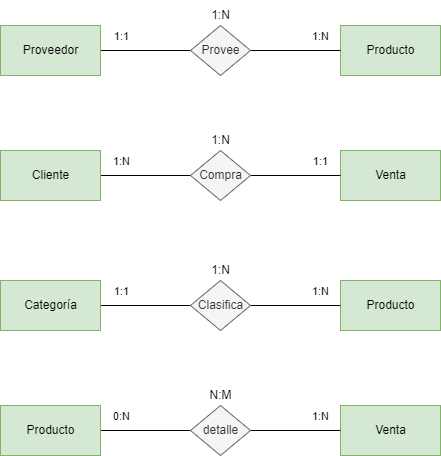

The diagram above was exported from draw.io. Its source (the exported page's mxGraphModel, read from the mxfile embedded in the PNG):
<mxGraphModel dx="1130" dy="683" grid="1" gridSize="10" guides="1" tooltips="1" connect="1" arrows="1" fold="1" page="1" pageScale="1" pageWidth="850" pageHeight="1100" math="0" shadow="0">
  <root>
    <mxCell id="0" />
    <mxCell id="1" parent="0" />
    <mxCell id="2" value="&lt;font color=&quot;#000000&quot;&gt;Producto&lt;/font&gt;" style="html=1;dashed=0;whitespace=wrap;fillColor=#d5e8d4;strokeColor=#82b366;" vertex="1" parent="1">
      <mxGeometry x="500" y="120" width="100" height="50" as="geometry" />
    </mxCell>
    <mxCell id="6" style="edgeStyle=none;html=1;exitX=1;exitY=0.5;exitDx=0;exitDy=0;entryX=0;entryY=0.5;entryDx=0;entryDy=0;endArrow=none;endFill=0;" edge="1" parent="1" source="3" target="2">
      <mxGeometry relative="1" as="geometry" />
    </mxCell>
    <mxCell id="14" value="&lt;span style=&quot;background-color: rgb(255, 255, 255);&quot;&gt;1:N&lt;/span&gt;" style="edgeLabel;html=1;align=center;verticalAlign=middle;resizable=0;points=[];fontColor=#000000;" vertex="1" connectable="0" parent="6">
      <mxGeometry x="0.5333" y="2" relative="1" as="geometry">
        <mxPoint y="-13" as="offset" />
      </mxGeometry>
    </mxCell>
    <mxCell id="5" style="edgeStyle=none;html=1;exitX=1;exitY=0.5;exitDx=0;exitDy=0;entryX=0;entryY=0.5;entryDx=0;entryDy=0;endArrow=none;endFill=0;" edge="1" parent="1" source="4" target="3">
      <mxGeometry relative="1" as="geometry" />
    </mxCell>
    <mxCell id="13" value="&lt;span style=&quot;background-color: rgb(255, 255, 255);&quot;&gt;1:1&lt;/span&gt;" style="edgeLabel;html=1;align=center;verticalAlign=middle;resizable=0;points=[];fontColor=#000000;" vertex="1" connectable="0" parent="5">
      <mxGeometry x="-0.5556" y="-2" relative="1" as="geometry">
        <mxPoint y="-17" as="offset" />
      </mxGeometry>
    </mxCell>
    <mxCell id="4" value="&lt;font color=&quot;#000000&quot;&gt;Proveedor&lt;/font&gt;" style="html=1;dashed=0;whitespace=wrap;fillColor=#d5e8d4;strokeColor=#82b366;" vertex="1" parent="1">
      <mxGeometry x="160" y="120" width="100" height="50" as="geometry" />
    </mxCell>
    <mxCell id="16" value="" style="group" vertex="1" connectable="0" parent="1">
      <mxGeometry x="350" y="95" width="60" height="75" as="geometry" />
    </mxCell>
    <mxCell id="3" value="Provee" style="shape=rhombus;html=1;dashed=0;whitespace=wrap;perimeter=rhombusPerimeter;fillColor=#f5f5f5;fontColor=#333333;strokeColor=#666666;" vertex="1" parent="16">
      <mxGeometry y="25" width="60" height="50" as="geometry" />
    </mxCell>
    <mxCell id="15" value="&lt;span style=&quot;background-color: rgb(255, 255, 255);&quot;&gt;1:N&lt;/span&gt;" style="text;html=1;align=center;verticalAlign=middle;resizable=0;points=[];autosize=1;strokeColor=none;fillColor=none;fontColor=#000000;" vertex="1" parent="16">
      <mxGeometry x="10" width="40" height="30" as="geometry" />
    </mxCell>
    <mxCell id="17" value="&lt;font color=&quot;#000000&quot;&gt;Venta&lt;/font&gt;" style="html=1;dashed=0;whitespace=wrap;fillColor=#d5e8d4;strokeColor=#82b366;" vertex="1" parent="1">
      <mxGeometry x="500" y="245" width="100" height="50" as="geometry" />
    </mxCell>
    <mxCell id="18" style="edgeStyle=none;html=1;exitX=1;exitY=0.5;exitDx=0;exitDy=0;entryX=0;entryY=0.5;entryDx=0;entryDy=0;endArrow=none;endFill=0;" edge="1" source="24" target="17" parent="1">
      <mxGeometry relative="1" as="geometry" />
    </mxCell>
    <mxCell id="19" value="&lt;span style=&quot;background-color: rgb(255, 255, 255);&quot;&gt;1:1&lt;/span&gt;" style="edgeLabel;html=1;align=center;verticalAlign=middle;resizable=0;points=[];fontColor=#000000;" vertex="1" connectable="0" parent="18">
      <mxGeometry x="0.5333" y="2" relative="1" as="geometry">
        <mxPoint y="-13" as="offset" />
      </mxGeometry>
    </mxCell>
    <mxCell id="20" style="edgeStyle=none;html=1;exitX=1;exitY=0.5;exitDx=0;exitDy=0;entryX=0;entryY=0.5;entryDx=0;entryDy=0;endArrow=none;endFill=0;" edge="1" source="22" target="24" parent="1">
      <mxGeometry relative="1" as="geometry" />
    </mxCell>
    <mxCell id="21" value="&lt;span style=&quot;background-color: rgb(255, 255, 255);&quot;&gt;1:N&lt;/span&gt;" style="edgeLabel;html=1;align=center;verticalAlign=middle;resizable=0;points=[];fontColor=#000000;" vertex="1" connectable="0" parent="20">
      <mxGeometry x="-0.5556" y="-2" relative="1" as="geometry">
        <mxPoint y="-17" as="offset" />
      </mxGeometry>
    </mxCell>
    <mxCell id="22" value="&lt;font color=&quot;#000000&quot;&gt;Cliente&lt;/font&gt;" style="html=1;dashed=0;whitespace=wrap;fillColor=#d5e8d4;strokeColor=#82b366;" vertex="1" parent="1">
      <mxGeometry x="160" y="245" width="100" height="50" as="geometry" />
    </mxCell>
    <mxCell id="23" value="" style="group" vertex="1" connectable="0" parent="1">
      <mxGeometry x="350" y="220" width="60" height="75" as="geometry" />
    </mxCell>
    <mxCell id="24" value="Compra" style="shape=rhombus;html=1;dashed=0;whitespace=wrap;perimeter=rhombusPerimeter;fillColor=#f5f5f5;fontColor=#333333;strokeColor=#666666;" vertex="1" parent="23">
      <mxGeometry y="25" width="60" height="50" as="geometry" />
    </mxCell>
    <mxCell id="25" value="&lt;span style=&quot;background-color: rgb(255, 255, 255);&quot;&gt;1:N&lt;/span&gt;" style="text;html=1;align=center;verticalAlign=middle;resizable=0;points=[];autosize=1;strokeColor=none;fillColor=none;fontColor=#000000;" vertex="1" parent="23">
      <mxGeometry x="10" width="40" height="30" as="geometry" />
    </mxCell>
    <mxCell id="27" value="&lt;font color=&quot;#000000&quot;&gt;Producto&lt;/font&gt;" style="html=1;dashed=0;whitespace=wrap;fillColor=#d5e8d4;strokeColor=#82b366;" vertex="1" parent="1">
      <mxGeometry x="500" y="375" width="100" height="50" as="geometry" />
    </mxCell>
    <mxCell id="28" style="edgeStyle=none;html=1;exitX=1;exitY=0.5;exitDx=0;exitDy=0;entryX=0;entryY=0.5;entryDx=0;entryDy=0;endArrow=none;endFill=0;" edge="1" parent="1" source="34" target="27">
      <mxGeometry relative="1" as="geometry" />
    </mxCell>
    <mxCell id="29" value="&lt;span style=&quot;background-color: rgb(255, 255, 255);&quot;&gt;1:N&lt;/span&gt;" style="edgeLabel;html=1;align=center;verticalAlign=middle;resizable=0;points=[];fontColor=#000000;" vertex="1" connectable="0" parent="28">
      <mxGeometry x="0.5333" y="2" relative="1" as="geometry">
        <mxPoint y="-13" as="offset" />
      </mxGeometry>
    </mxCell>
    <mxCell id="30" style="edgeStyle=none;html=1;exitX=1;exitY=0.5;exitDx=0;exitDy=0;entryX=0;entryY=0.5;entryDx=0;entryDy=0;endArrow=none;endFill=0;" edge="1" parent="1" source="32" target="34">
      <mxGeometry relative="1" as="geometry" />
    </mxCell>
    <mxCell id="31" value="&lt;span style=&quot;background-color: rgb(255, 255, 255);&quot;&gt;1:1&lt;/span&gt;" style="edgeLabel;html=1;align=center;verticalAlign=middle;resizable=0;points=[];fontColor=#000000;" vertex="1" connectable="0" parent="30">
      <mxGeometry x="-0.5556" y="-2" relative="1" as="geometry">
        <mxPoint y="-17" as="offset" />
      </mxGeometry>
    </mxCell>
    <mxCell id="32" value="&lt;font color=&quot;#000000&quot;&gt;Categoría&lt;/font&gt;" style="html=1;dashed=0;whitespace=wrap;fillColor=#d5e8d4;strokeColor=#82b366;" vertex="1" parent="1">
      <mxGeometry x="160" y="375" width="100" height="50" as="geometry" />
    </mxCell>
    <mxCell id="33" value="" style="group" vertex="1" connectable="0" parent="1">
      <mxGeometry x="350" y="350" width="60" height="75" as="geometry" />
    </mxCell>
    <mxCell id="34" value="Clasifica" style="shape=rhombus;html=1;dashed=0;whitespace=wrap;perimeter=rhombusPerimeter;fillColor=#f5f5f5;fontColor=#333333;strokeColor=#666666;" vertex="1" parent="33">
      <mxGeometry y="25" width="60" height="50" as="geometry" />
    </mxCell>
    <mxCell id="35" value="&lt;span style=&quot;background-color: rgb(255, 255, 255);&quot;&gt;1:N&lt;/span&gt;" style="text;html=1;align=center;verticalAlign=middle;resizable=0;points=[];autosize=1;strokeColor=none;fillColor=none;fontColor=#000000;" vertex="1" parent="33">
      <mxGeometry x="10" width="40" height="30" as="geometry" />
    </mxCell>
    <mxCell id="36" value="&lt;font color=&quot;#000000&quot;&gt;Venta&lt;/font&gt;" style="html=1;dashed=0;whitespace=wrap;fillColor=#d5e8d4;strokeColor=#82b366;" vertex="1" parent="1">
      <mxGeometry x="500" y="500" width="100" height="50" as="geometry" />
    </mxCell>
    <mxCell id="37" style="edgeStyle=none;html=1;exitX=1;exitY=0.5;exitDx=0;exitDy=0;entryX=0;entryY=0.5;entryDx=0;entryDy=0;endArrow=none;endFill=0;" edge="1" parent="1" source="43" target="36">
      <mxGeometry relative="1" as="geometry" />
    </mxCell>
    <mxCell id="38" value="&lt;span style=&quot;background-color: rgb(255, 255, 255);&quot;&gt;1:N&lt;/span&gt;" style="edgeLabel;html=1;align=center;verticalAlign=middle;resizable=0;points=[];fontColor=#000000;" vertex="1" connectable="0" parent="37">
      <mxGeometry x="0.5333" y="2" relative="1" as="geometry">
        <mxPoint y="-13" as="offset" />
      </mxGeometry>
    </mxCell>
    <mxCell id="39" style="edgeStyle=none;html=1;exitX=1;exitY=0.5;exitDx=0;exitDy=0;entryX=0;entryY=0.5;entryDx=0;entryDy=0;endArrow=none;endFill=0;" edge="1" parent="1" source="41" target="43">
      <mxGeometry relative="1" as="geometry" />
    </mxCell>
    <mxCell id="40" value="&lt;span style=&quot;background-color: rgb(255, 255, 255);&quot;&gt;0:N&lt;/span&gt;" style="edgeLabel;html=1;align=center;verticalAlign=middle;resizable=0;points=[];fontColor=#000000;" vertex="1" connectable="0" parent="39">
      <mxGeometry x="-0.5556" y="-2" relative="1" as="geometry">
        <mxPoint y="-17" as="offset" />
      </mxGeometry>
    </mxCell>
    <mxCell id="41" value="&lt;font color=&quot;#000000&quot;&gt;Producto&lt;/font&gt;" style="html=1;dashed=0;whitespace=wrap;fillColor=#d5e8d4;strokeColor=#82b366;" vertex="1" parent="1">
      <mxGeometry x="160" y="500" width="100" height="50" as="geometry" />
    </mxCell>
    <mxCell id="42" value="" style="group" vertex="1" connectable="0" parent="1">
      <mxGeometry x="350" y="475" width="60" height="75" as="geometry" />
    </mxCell>
    <mxCell id="43" value="detalle" style="shape=rhombus;html=1;dashed=0;whitespace=wrap;perimeter=rhombusPerimeter;fillColor=#f5f5f5;fontColor=#333333;strokeColor=#666666;" vertex="1" parent="42">
      <mxGeometry y="25" width="60" height="50" as="geometry" />
    </mxCell>
    <mxCell id="44" value="&lt;span style=&quot;background-color: rgb(255, 255, 255);&quot;&gt;N:M&lt;/span&gt;" style="text;html=1;align=center;verticalAlign=middle;resizable=0;points=[];autosize=1;strokeColor=none;fillColor=none;fontColor=#000000;" vertex="1" parent="42">
      <mxGeometry x="5" width="50" height="30" as="geometry" />
    </mxCell>
  </root>
</mxGraphModel>